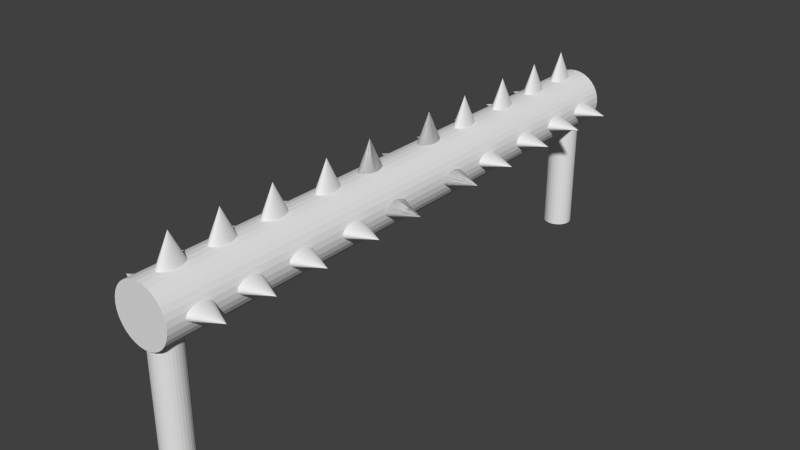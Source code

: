 # Source: obstacle.blend  (saved by Blender 2.76.0; exported with 4.5.12 LTS)
import bpy
from mathutils import Matrix  # noqa: F401  (used for matrix-valued properties, if any)

bpy.ops.wm.read_factory_settings(use_empty=True)
scene = bpy.context.scene
scene.name = 'Scene'

# ---- collections
col_collection_1 = bpy.data.collections.new('Collection 1'); scene.collection.children.link(col_collection_1)

# ---- world
world_world = bpy.data.worlds.new('World'); scene.world = world_world
world_world.color = (0.05088, 0.05088, 0.05088)
world_world.use_sun_shadow = False
world_world.sun_shadow_jitter_overblur = 0.0
world_world.cycles.sampling_method = 'MANUAL'
world_world.cycles.sample_map_resolution = 256

# ---- meshes
me_cylinder = bpy.data.meshes.new('Cylinder')
me_cylinder.from_pydata([(-0.1913, 0.4619, -0.625), (-0.2778, 0.4157, -0.625), (-0.3536, 0.3536, -0.625), (-0.4157, 0.2778, -0.625), (-0.4619, 0.1913, -0.625), (-0.4904, 0.09755, -0.625), (-0.5, 3.687e-07, -0.625), (-0.4904, -0.09754, -0.625), (-0.4619, -0.1913, -0.625), (-0.4157, -0.2778, -0.625), (-0.3536, -0.3536, -0.625), (-0.2778, -0.4157, -0.625), (-0.1913, -0.4619, -0.625), (-0.09755, -0.4904, -0.625), (8.987e-08, -0.5, -0.625), (0.09755, -0.4904, -0.625), (0.1913, -0.4619, -0.625), (0.2778, -0.4157, -0.625), (0.3536, -0.3536, -0.625), (0.4157, -0.2778, -0.625), (0.4619, -0.1913, -0.625), (0.4904, -0.09755, -0.625), (0.5, 1.105e-08, -0.625), (0.4904, 0.09755, -0.625), (0.4619, 0.1913, -0.625), (0.4157, 0.2778, -0.625), (0.3536, 0.3536, -0.625), (0.2778, 0.4157, -0.625), (0.1913, 0.4619, -0.625), (0.09755, 0.4904, -0.625), (8.987e-08, 0.5, -0.625), (-0.09755, -0.4904, 0.0), (-0.1913, -0.4619, 0.0), (-0.09754, 0.4904, -0.625), (8.987e-08, -0.5, 0.0), (0.09755, -0.4904, 0.0), (0.1913, -0.4619, 0.0), (0.2778, -0.4157, 0.0), (0.3536, -0.3536, 0.0), (0.4157, -0.2778, 0.0), (0.4619, -0.1913, 0.0), (0.4904, -0.09755, 0.0), (0.5, -3.128e-07, 0.0), (0.4904, 0.09754, 0.0), (0.4619, 0.1913, 0.0), (0.4157, 0.2778, 0.0), (0.3536, 0.3536, 0.0), (0.2778, 0.4157, 0.0), (0.1913, 0.4619, 0.0), (0.09755, 0.4904, 0.0), (8.987e-08, 0.5, 0.0), (-0.2778, -0.4157, 0.0), (-0.3536, -0.3536, 0.0), (-0.4157, -0.2778, 0.0), (-0.4619, -0.1913, 0.0), (-0.4904, -0.09755, 0.0), (-0.5, 1.64e-07, 0.0), (-0.4904, 0.09755, 0.0), (-0.4619, 0.1913, 0.0), (-0.4157, 0.2778, 0.0), (-0.3536, 0.3536, 0.0), (-0.2778, 0.4157, 0.0), (-0.1913, 0.4619, 0.0), (-0.09754, 0.4904, 0.0), (2.019e-07, 0.4824, -0.1181), (0.02439, 0.4824, -0.1175), (0.04784, 0.4824, -0.1157), (0.06945, 0.4824, -0.1128), (0.08839, 0.4824, -0.1089), (0.1039, 0.4824, -0.1042), (0.1155, 0.4824, -0.09876), (0.1226, 0.4824, -0.0929), (0.125, 0.4824, -0.08681), (2.019e-07, 0.9824, -0.08681), (0.1226, 0.4824, -0.08071), (0.1155, 0.4824, -0.07485), (0.1039, 0.4824, -0.06944), (0.08839, 0.4824, -0.06471), (0.06945, 0.4824, -0.06082), (0.04784, 0.4824, -0.05793), (0.02439, 0.4824, -0.05616), (1.612e-07, 0.4824, -0.05556), (-0.02439, 0.4824, -0.05616), (-0.04784, 0.4824, -0.05793), (-0.06945, 0.4824, -0.06082), (-0.08839, 0.4824, -0.06471), (-0.1039, 0.4824, -0.06944), (-0.1155, 0.4824, -0.07485), (-0.1226, 0.4824, -0.08071), (-0.125, 0.4824, -0.08681), (-0.1226, 0.4824, -0.0929), (-0.1155, 0.4824, -0.09876), (-0.1039, 0.4824, -0.1042), (-0.08839, 0.4824, -0.1089), (-0.06945, 0.4824, -0.1128), (-0.04784, 0.4824, -0.1157), (-0.02439, 0.4824, -0.1175), (-0.477, 0.01009, -0.1181), (-0.4771, 0.03447, -0.1175), (-0.4772, 0.05792, -0.1157), (-0.4774, 0.07953, -0.1128), (-0.4775, 0.09847, -0.1089), (-0.4776, 0.114, -0.1042), (-0.4776, 0.1256, -0.09876), (-0.4777, 0.1327, -0.0929), (-0.4777, 0.1351, -0.08681), (-0.9769, 0.00712, -0.08681), (-0.4777, 0.1327, -0.08071), (-0.4776, 0.1256, -0.07485), (-0.4776, 0.114, -0.06944), (-0.4775, 0.09847, -0.06471), (-0.4774, 0.07953, -0.06082), (-0.4772, 0.05792, -0.05793), (-0.4771, 0.03447, -0.05616), (-0.477, 0.01009, -0.05556), (-0.4768, -0.0143, -0.05616), (-0.4767, -0.03775, -0.05793), (-0.4765, -0.05936, -0.06082), (-0.4764, -0.0783, -0.06471), (-0.4763, -0.09385, -0.06944), (-0.4763, -0.1054, -0.07485), (-0.4762, -0.1125, -0.08071), (-0.4762, -0.1149, -0.08681), (-0.4762, -0.1125, -0.0929), (-0.4763, -0.1054, -0.09876), (-0.4763, -0.09385, -0.1042), (-0.4764, -0.0783, -0.1089), (-0.4765, -0.05936, -0.1128), (-0.4767, -0.03775, -0.1157), (-0.4768, -0.0143, -0.1175), (0.4678, 0.01009, -0.05556), (0.468, 0.03447, -0.05616), (0.4681, 0.05792, -0.05793), (0.4683, 0.07953, -0.06082), (0.4684, 0.09847, -0.06471), (0.4685, 0.114, -0.06944), (0.4685, 0.1256, -0.07485), (0.4686, 0.1327, -0.08071), (0.4686, 0.1351, -0.08681), (0.9678, 0.00712, -0.08681), (0.4686, 0.1327, -0.0929), (0.4685, 0.1256, -0.09876), (0.4685, 0.114, -0.1042), (0.4684, 0.09847, -0.1089), (0.4683, 0.07953, -0.1128), (0.4681, 0.05792, -0.1157), (0.468, 0.03447, -0.1175), (0.4678, 0.01009, -0.1181), (0.4677, -0.0143, -0.1175), (0.4676, -0.03775, -0.1157), (0.4674, -0.05936, -0.1128), (0.4673, -0.0783, -0.1089), (0.4672, -0.09385, -0.1042), (0.4672, -0.1054, -0.09876), (0.4671, -0.1125, -0.0929), (0.4671, -0.1149, -0.08681), (0.4671, -0.1125, -0.08071), (0.4672, -0.1054, -0.07485), (0.4672, -0.09385, -0.06944), (0.4673, -0.0783, -0.06471), (0.4674, -0.05936, -0.06082), (0.4676, -0.03775, -0.05793), (0.4677, -0.0143, -0.05616), (0.07287, -2.408, -0.5555), (0.1198, -0.4075, -0.5573), (0.1198, -2.408, -0.5573), (0.163, -0.4075, -0.5602), (0.163, -2.408, -0.5602), (0.2009, -0.4075, -0.564), (0.2009, -2.408, -0.564), (0.232, -0.4075, -0.5688), (0.232, -2.408, -0.5688), (0.2551, -0.4075, -0.5742), (0.2551, -2.408, -0.5742), (0.2693, -0.4075, -0.58), (0.2693, -2.408, -0.58), (0.2741, -0.4075, -0.5861), (0.2741, -2.408, -0.5861), (0.2693, -0.4075, -0.5922), (0.2693, -2.408, -0.5922), (0.2551, -0.4075, -0.5981), (0.2551, -2.408, -0.5981), (0.232, -0.4075, -0.6035), (0.232, -2.408, -0.6035), (0.2009, -0.4075, -0.6082), (0.2009, -2.408, -0.6082), (0.163, -0.4075, -0.6121), (0.163, -2.408, -0.6121), (0.1198, -0.4075, -0.615), (0.1198, -2.408, -0.615), (0.07287, -0.4075, -0.6168), (0.07287, -2.408, -0.6168), (0.0241, -0.4075, -0.6174), (0.0241, -2.408, -0.6174), (2.019e-07, 0.4824, -0.1181), (0.02439, 0.4824, -0.1175), (0.04784, 0.4824, -0.1157), (0.06945, 0.4824, -0.1128), (0.08839, 0.4824, -0.1089), (0.1039, 0.4824, -0.1042), (0.1155, 0.4824, -0.09876), (0.1226, 0.4824, -0.0929), (0.125, 0.4824, -0.08681), (2.019e-07, 0.9824, -0.08681), (0.1226, 0.4824, -0.08071), (0.1155, 0.4824, -0.07485), (0.1039, 0.4824, -0.06944), (0.08839, 0.4824, -0.06471), (0.06945, 0.4824, -0.06082), (0.04784, 0.4824, -0.05793), (0.02439, 0.4824, -0.05616), (1.612e-07, 0.4824, -0.05556), (-0.02439, 0.4824, -0.05616), (-0.04784, 0.4824, -0.05793), (-0.06945, 0.4824, -0.06082), (-0.08839, 0.4824, -0.06471), (-0.1039, 0.4824, -0.06944), (-0.1155, 0.4824, -0.07485), (-0.1226, 0.4824, -0.08071), (-0.125, 0.4824, -0.08681), (-0.1226, 0.4824, -0.0929), (-0.1155, 0.4824, -0.09876), (-0.1039, 0.4824, -0.1042), (-0.08839, 0.4824, -0.1089), (-0.06945, 0.4824, -0.1128), (-0.04784, 0.4824, -0.1157), (-0.02439, 0.4824, -0.1175), (-0.477, 0.01009, -0.1181), (-0.4771, 0.03447, -0.1175), (-0.4772, 0.05792, -0.1157), (-0.4774, 0.07953, -0.1128), (-0.4775, 0.09847, -0.1089), (-0.4776, 0.114, -0.1042), (-0.4776, 0.1256, -0.09876), (-0.4777, 0.1327, -0.0929), (-0.4777, 0.1351, -0.08681), (-0.9769, 0.00712, -0.08681), (-0.4777, 0.1327, -0.08071), (-0.4776, 0.1256, -0.07485), (-0.4776, 0.114, -0.06944), (-0.4775, 0.09847, -0.06471), (-0.4774, 0.07953, -0.06082), (-0.4772, 0.05792, -0.05793), (-0.4771, 0.03447, -0.05616), (-0.477, 0.01009, -0.05556), (-0.4768, -0.0143, -0.05616), (-0.4767, -0.03775, -0.05793), (-0.4765, -0.05936, -0.06082), (-0.4764, -0.0783, -0.06471), (-0.4763, -0.09385, -0.06944), (-0.4763, -0.1054, -0.07485), (-0.4762, -0.1125, -0.08071), (-0.4762, -0.1149, -0.08681), (-0.4762, -0.1125, -0.0929), (-0.4763, -0.1054, -0.09876), (-0.4763, -0.09385, -0.1042), (-0.4764, -0.0783, -0.1089), (-0.4765, -0.05936, -0.1128), (-0.4767, -0.03775, -0.1157), (-0.4768, -0.0143, -0.1175), (0.4678, 0.01009, -0.05556), (0.468, 0.03447, -0.05616), (0.4681, 0.05792, -0.05793), (0.4683, 0.07953, -0.06082), (0.4684, 0.09847, -0.06471), (0.4685, 0.114, -0.06944), (0.4685, 0.1256, -0.07485), (0.4686, 0.1327, -0.08071), (0.4686, 0.1351, -0.08681), (0.9678, 0.00712, -0.08681), (0.4686, 0.1327, -0.0929), (0.4685, 0.1256, -0.09876), (0.4685, 0.114, -0.1042), (0.4684, 0.09847, -0.1089), (0.4683, 0.07953, -0.1128), (0.4681, 0.05792, -0.1157), (0.468, 0.03447, -0.1175), (0.4678, 0.01009, -0.1181), (0.4677, -0.0143, -0.1175), (0.4676, -0.03775, -0.1157), (0.4674, -0.05936, -0.1128), (0.4673, -0.0783, -0.1089), (0.4672, -0.09385, -0.1042), (0.4672, -0.1054, -0.09876), (0.4671, -0.1125, -0.0929), (0.4671, -0.1149, -0.08681), (0.4671, -0.1125, -0.08071), (0.4672, -0.1054, -0.07485), (0.4672, -0.09385, -0.06944), (0.4673, -0.0783, -0.06471), (0.4674, -0.05936, -0.06082), (0.4676, -0.03775, -0.05793), (0.4677, -0.0143, -0.05616), (-0.02468, -0.4075, -0.6168), (-0.02468, -2.408, -0.6168), (-0.07158, -0.4075, -0.615), (-0.07158, -2.408, -0.615), (-0.1148, -0.4075, -0.6121), (-0.1148, -2.408, -0.6121), (-0.1527, -0.4075, -0.6082), (-0.1527, -2.408, -0.6082), (-0.1838, -0.4075, -0.6035), (-0.1838, -2.408, -0.6035), (-0.2069, -0.4075, -0.5981), (-0.2069, -2.408, -0.5981), (-0.2211, -0.4075, -0.5922), (-0.2211, -2.408, -0.5922), (-0.2259, -0.4075, -0.5861), (-0.2259, -2.408, -0.5861), (-0.2211, -0.4075, -0.58), (-0.2211, -2.408, -0.58), (-0.2069, -0.4075, -0.5742), (-0.2069, -2.408, -0.5742), (-0.1838, -0.4075, -0.5688), (-0.1838, -2.408, -0.5688), (-0.1527, -0.4075, -0.564), (-0.1527, -2.408, -0.564), (-0.1148, -0.4075, -0.5602), (-0.1148, -2.408, -0.5602), (-0.07158, -0.4075, -0.5573), (-0.07158, -2.408, -0.5573), (-0.02468, -0.4075, -0.5555), (-0.02468, -2.408, -0.5555), (0.0241, -0.4075, -0.5549), (0.0241, -2.408, -0.5549), (0.07287, -0.4075, -0.5555), (2.019e-07, 0.4824, -0.2329), (0.02439, 0.4824, -0.2323), (0.04784, 0.4824, -0.2305), (0.06945, 0.4824, -0.2276), (0.08839, 0.4824, -0.2237), (0.1039, 0.4824, -0.219), (0.1155, 0.4824, -0.2136), (0.1226, 0.4824, -0.2077), (0.125, 0.4824, -0.2016), (2.019e-07, 0.9824, -0.2016), (0.1226, 0.4824, -0.1955), (0.1155, 0.4824, -0.1897), (0.1039, 0.4824, -0.1843), (0.08839, 0.4824, -0.1795), (0.06945, 0.4824, -0.1756), (0.04784, 0.4824, -0.1728), (0.02439, 0.4824, -0.171), (1.612e-07, 0.4824, -0.1704), (-0.02439, 0.4824, -0.171), (-0.04784, 0.4824, -0.1728), (-0.06945, 0.4824, -0.1756), (-0.08839, 0.4824, -0.1795), (-0.1039, 0.4824, -0.1843), (-0.1155, 0.4824, -0.1897), (-0.1226, 0.4824, -0.1955), (-0.125, 0.4824, -0.2016), (-0.1226, 0.4824, -0.2077), (-0.1155, 0.4824, -0.2136), (-0.1039, 0.4824, -0.219), (-0.08839, 0.4824, -0.2237), (-0.06945, 0.4824, -0.2276), (-0.04784, 0.4824, -0.2305), (-0.02439, 0.4824, -0.2323), (-0.477, 0.01009, -0.2329), (-0.4771, 0.03447, -0.2323), (-0.4772, 0.05792, -0.2305), (-0.4774, 0.07953, -0.2276), (-0.4775, 0.09847, -0.2237), (-0.4776, 0.114, -0.219), (-0.4776, 0.1256, -0.2136), (-0.4777, 0.1327, -0.2077), (-0.4777, 0.1351, -0.2016), (-0.9769, 0.00712, -0.2016), (-0.4777, 0.1327, -0.1955), (-0.4776, 0.1256, -0.1897), (-0.4776, 0.114, -0.1843), (-0.4775, 0.09847, -0.1795), (-0.4774, 0.07953, -0.1756), (-0.4772, 0.05792, -0.1728), (-0.4771, 0.03447, -0.171), (-0.477, 0.01009, -0.1704), (-0.4768, -0.0143, -0.171), (-0.4767, -0.03775, -0.1728), (-0.4765, -0.05936, -0.1756), (-0.4764, -0.0783, -0.1795), (-0.4763, -0.09385, -0.1843), (-0.4763, -0.1054, -0.1897), (-0.4762, -0.1125, -0.1955), (-0.4762, -0.1149, -0.2016), (-0.4762, -0.1125, -0.2077), (-0.4763, -0.1054, -0.2136), (-0.4763, -0.09385, -0.219), (-0.4764, -0.0783, -0.2237), (-0.4765, -0.05936, -0.2276), (-0.4767, -0.03775, -0.2305), (-0.4768, -0.0143, -0.2323), (0.4678, 0.01009, -0.1704), (0.468, 0.03447, -0.171), (0.4681, 0.05792, -0.1728), (0.4683, 0.07953, -0.1756), (0.4684, 0.09847, -0.1795), (0.4685, 0.114, -0.1843), (0.4685, 0.1256, -0.1897), (0.4686, 0.1327, -0.1955), (0.4686, 0.1351, -0.2016), (0.9678, 0.00712, -0.2016), (0.4686, 0.1327, -0.2077), (0.4685, 0.1256, -0.2136), (0.4685, 0.114, -0.219), (0.4684, 0.09847, -0.2237), (0.4683, 0.07953, -0.2276), (0.4681, 0.05792, -0.2305), (0.468, 0.03447, -0.2323), (0.4678, 0.01009, -0.2329), (0.4677, -0.0143, -0.2323), (0.4676, -0.03775, -0.2305), (0.4674, -0.05936, -0.2276), (0.4673, -0.0783, -0.2237), (0.4672, -0.09385, -0.219), (0.4672, -0.1054, -0.2136), (0.4671, -0.1125, -0.2077), (0.4671, -0.1149, -0.2016), (0.4671, -0.1125, -0.1955), (0.4672, -0.1054, -0.1897), (0.4672, -0.09385, -0.1843), (0.4673, -0.0783, -0.1795), (0.4674, -0.05936, -0.1756), (0.4676, -0.03775, -0.1728), (0.4677, -0.0143, -0.171), (2.019e-07, 0.4824, -0.3643), (0.02439, 0.4824, -0.3637), (0.04784, 0.4824, -0.3619), (0.06945, 0.4824, -0.359), (0.08839, 0.4824, -0.3551), (0.1039, 0.4824, -0.3504), (0.1155, 0.4824, -0.345), (0.1226, 0.4824, -0.3391), (0.125, 0.4824, -0.333), (2.019e-07, 0.9824, -0.333), (0.1226, 0.4824, -0.3269), (0.1155, 0.4824, -0.321), (0.1039, 0.4824, -0.3156), (0.08839, 0.4824, -0.3109), (0.06945, 0.4824, -0.307), (0.04784, 0.4824, -0.3041), (0.02439, 0.4824, -0.3024), (1.612e-07, 0.4824, -0.3018), (-0.02439, 0.4824, -0.3024), (-0.04784, 0.4824, -0.3041), (-0.06945, 0.4824, -0.307), (-0.08839, 0.4824, -0.3109), (-0.1039, 0.4824, -0.3156), (-0.1155, 0.4824, -0.321), (-0.1226, 0.4824, -0.3269), (-0.125, 0.4824, -0.333), (-0.1226, 0.4824, -0.3391), (-0.1155, 0.4824, -0.345), (-0.1039, 0.4824, -0.3504), (-0.08839, 0.4824, -0.3551), (-0.06945, 0.4824, -0.359), (-0.04784, 0.4824, -0.3619), (-0.02439, 0.4824, -0.3637), (-0.477, 0.01009, -0.3643), (-0.4771, 0.03447, -0.3637), (-0.4772, 0.05792, -0.3619), (-0.4774, 0.07953, -0.359), (-0.4775, 0.09847, -0.3551), (-0.4776, 0.114, -0.3504), (-0.4776, 0.1256, -0.345), (-0.4777, 0.1327, -0.3391), (-0.4777, 0.1351, -0.333), (-0.9769, 0.00712, -0.333), (-0.4777, 0.1327, -0.3269), (-0.4776, 0.1256, -0.321), (-0.4776, 0.114, -0.3156), (-0.4775, 0.09847, -0.3109), (-0.4774, 0.07953, -0.307), (-0.4772, 0.05792, -0.3041), (-0.4771, 0.03447, -0.3024), (-0.477, 0.01009, -0.3018), (-0.4768, -0.0143, -0.3024), (-0.4767, -0.03775, -0.3041), (-0.4765, -0.05936, -0.307), (-0.4764, -0.0783, -0.3109), (-0.4763, -0.09385, -0.3156), (-0.4763, -0.1054, -0.321), (-0.4762, -0.1125, -0.3269), (-0.4762, -0.1149, -0.333), (-0.4762, -0.1125, -0.3391), (-0.4763, -0.1054, -0.345), (-0.4763, -0.09385, -0.3504), (-0.4764, -0.0783, -0.3551), (-0.4765, -0.05936, -0.359), (-0.4767, -0.03775, -0.3619), (-0.4768, -0.0143, -0.3637), (0.4678, 0.01009, -0.3018), (0.468, 0.03447, -0.3024), (0.4681, 0.05792, -0.3041), (0.4683, 0.07953, -0.307), (0.4684, 0.09847, -0.3109), (0.4685, 0.114, -0.3156), (0.4685, 0.1256, -0.321), (0.4686, 0.1327, -0.3269), (0.4686, 0.1351, -0.333), (0.9678, 0.00712, -0.333), (0.4686, 0.1327, -0.3391), (0.4685, 0.1256, -0.345), (0.4685, 0.114, -0.3504), (0.4684, 0.09847, -0.3551), (0.4683, 0.07953, -0.359), (0.4681, 0.05792, -0.3619), (0.468, 0.03447, -0.3637), (0.4678, 0.01009, -0.3643), (0.4677, -0.0143, -0.3637), (0.4676, -0.03775, -0.3619), (0.4674, -0.05936, -0.359), (0.4673, -0.0783, -0.3551), (0.4672, -0.09385, -0.3504), (0.4672, -0.1054, -0.345), (0.4671, -0.1125, -0.3391), (0.4671, -0.1149, -0.333), (0.4671, -0.1125, -0.3269), (0.4672, -0.1054, -0.321), (0.4672, -0.09385, -0.3156), (0.4673, -0.0783, -0.3109), (0.4674, -0.05936, -0.307), (0.4676, -0.03775, -0.3041), (0.4677, -0.0143, -0.3024), (2.019e-07, 0.4824, -0.4822), (0.02439, 0.4824, -0.4816), (0.04784, 0.4824, -0.4798), (0.06945, 0.4824, -0.4769), (0.08839, 0.4824, -0.473), (0.1039, 0.4824, -0.4683), (0.1155, 0.4824, -0.4629), (0.1226, 0.4824, -0.457), (0.125, 0.4824, -0.4509), (2.019e-07, 0.9824, -0.4509), (0.1226, 0.4824, -0.4449), (0.1155, 0.4824, -0.439), (0.1039, 0.4824, -0.4336), (0.08839, 0.4824, -0.4288), (0.06945, 0.4824, -0.425), (0.04784, 0.4824, -0.4221), (0.02439, 0.4824, -0.4203), (1.612e-07, 0.4824, -0.4197), (-0.02439, 0.4824, -0.4203), (-0.04784, 0.4824, -0.4221), (-0.06945, 0.4824, -0.425), (-0.08839, 0.4824, -0.4288), (-0.1039, 0.4824, -0.4336), (-0.1155, 0.4824, -0.439), (-0.1226, 0.4824, -0.4449), (-0.125, 0.4824, -0.4509), (-0.1226, 0.4824, -0.457), (-0.1155, 0.4824, -0.4629), (-0.1039, 0.4824, -0.4683), (-0.08839, 0.4824, -0.473), (-0.06945, 0.4824, -0.4769), (-0.04784, 0.4824, -0.4798), (-0.02439, 0.4824, -0.4816), (-0.477, 0.01009, -0.4822), (-0.4771, 0.03447, -0.4816), (-0.4772, 0.05792, -0.4798), (-0.4774, 0.07953, -0.4769), (-0.4775, 0.09847, -0.473), (-0.4776, 0.114, -0.4683), (-0.4776, 0.1256, -0.4629), (-0.4777, 0.1327, -0.457), (-0.4777, 0.1351, -0.4509), (-0.9769, 0.00712, -0.4509), (-0.4777, 0.1327, -0.4449), (-0.4776, 0.1256, -0.439), (-0.4776, 0.114, -0.4336), (-0.4775, 0.09847, -0.4288), (-0.4774, 0.07953, -0.425), (-0.4772, 0.05792, -0.4221), (-0.4771, 0.03447, -0.4203), (-0.477, 0.01009, -0.4197), (-0.4768, -0.0143, -0.4203), (-0.4767, -0.03775, -0.4221), (-0.4765, -0.05936, -0.425), (-0.4764, -0.0783, -0.4288), (-0.4763, -0.09385, -0.4336), (-0.4763, -0.1054, -0.439), (-0.4762, -0.1125, -0.4449), (-0.4762, -0.1149, -0.4509), (-0.4762, -0.1125, -0.457), (-0.4763, -0.1054, -0.4629), (-0.4763, -0.09385, -0.4683), (-0.4764, -0.0783, -0.473), (-0.4765, -0.05936, -0.4769), (-0.4767, -0.03775, -0.4798), (-0.4768, -0.0143, -0.4816), (0.4678, 0.01009, -0.4197), (0.468, 0.03447, -0.4203), (0.4681, 0.05792, -0.4221), (0.4683, 0.07953, -0.425), (0.4684, 0.09847, -0.4288), (0.4685, 0.114, -0.4336), (0.4685, 0.1256, -0.439), (0.4686, 0.1327, -0.4449), (0.4686, 0.1351, -0.4509), (0.9678, 0.00712, -0.4509), (0.4686, 0.1327, -0.457), (0.4685, 0.1256, -0.4629), (0.4685, 0.114, -0.4683), (0.4684, 0.09847, -0.473), (0.4683, 0.07953, -0.4769), (0.4681, 0.05792, -0.4798), (0.468, 0.03447, -0.4816), (0.4678, 0.01009, -0.4822), (0.4677, -0.0143, -0.4816), (0.4676, -0.03775, -0.4798), (0.4674, -0.05936, -0.4769), (0.4673, -0.0783, -0.473), (0.4672, -0.09385, -0.4683), (0.4672, -0.1054, -0.4629), (0.4671, -0.1125, -0.457), (0.4671, -0.1149, -0.4509), (0.4671, -0.1125, -0.4448), (0.4672, -0.1054, -0.439), (0.4672, -0.09385, -0.4336), (0.4673, -0.0783, -0.4288), (0.4674, -0.05936, -0.425), (0.4676, -0.03775, -0.4221), (0.4677, -0.0143, -0.4203), (2.019e-07, 0.4824, -0.5886), (0.02439, 0.4824, -0.588), (0.04784, 0.4824, -0.5862), (0.06945, 0.4824, -0.5833), (0.08839, 0.4824, -0.5794), (0.1039, 0.4824, -0.5747), (0.1155, 0.4824, -0.5693), (0.1226, 0.4824, -0.5634), (0.125, 0.4824, -0.5573), (2.019e-07, 0.9824, -0.5573), (0.1226, 0.4824, -0.5512), (0.1155, 0.4824, -0.5453), (0.1039, 0.4824, -0.5399), (0.08839, 0.4824, -0.5352), (0.06945, 0.4824, -0.5313), (0.04784, 0.4824, -0.5284), (0.02439, 0.4824, -0.5267), (1.612e-07, 0.4824, -0.5261), (-0.02439, 0.4824, -0.5267), (-0.04784, 0.4824, -0.5284), (-0.06945, 0.4824, -0.5313), (-0.08839, 0.4824, -0.5352), (-0.1039, 0.4824, -0.5399), (-0.1155, 0.4824, -0.5453), (-0.1226, 0.4824, -0.5512), (-0.125, 0.4824, -0.5573), (-0.1226, 0.4824, -0.5634), (-0.1155, 0.4824, -0.5693), (-0.1039, 0.4824, -0.5747), (-0.08839, 0.4824, -0.5794), (-0.06945, 0.4824, -0.5833), (-0.04784, 0.4824, -0.5862), (-0.02439, 0.4824, -0.588), (-0.477, 0.01009, -0.5886), (-0.4771, 0.03447, -0.588), (-0.4772, 0.05792, -0.5862), (-0.4774, 0.07953, -0.5833), (-0.4775, 0.09847, -0.5794), (-0.4776, 0.114, -0.5747), (-0.4776, 0.1256, -0.5693), (-0.4777, 0.1327, -0.5634), (-0.4777, 0.1351, -0.5573), (-0.9769, 0.00712, -0.5573), (-0.4777, 0.1327, -0.5512), (-0.4776, 0.1256, -0.5453), (-0.4776, 0.114, -0.5399), (-0.4775, 0.09847, -0.5352), (-0.4774, 0.07953, -0.5313), (-0.4772, 0.05792, -0.5284), (-0.4771, 0.03447, -0.5267), (-0.477, 0.01009, -0.5261), (-0.4768, -0.0143, -0.5267), (-0.4767, -0.03775, -0.5284), (-0.4765, -0.05936, -0.5313), (-0.4764, -0.0783, -0.5352), (-0.4763, -0.09385, -0.5399), (-0.4763, -0.1054, -0.5453), (-0.4762, -0.1125, -0.5512), (-0.4762, -0.1149, -0.5573), (-0.4762, -0.1125, -0.5634), (-0.4763, -0.1054, -0.5693), (-0.4763, -0.09385, -0.5747), (-0.4764, -0.0783, -0.5794), (-0.4765, -0.05936, -0.5833), (-0.4767, -0.03775, -0.5862), (-0.4768, -0.0143, -0.588), (0.4678, 0.01009, -0.5261), (0.468, 0.03447, -0.5267), (0.4681, 0.05792, -0.5284), (0.4683, 0.07953, -0.5313), (0.4684, 0.09847, -0.5352), (0.4685, 0.114, -0.5399), (0.4685, 0.1256, -0.5453), (0.4686, 0.1327, -0.5512), (0.4686, 0.1351, -0.5573), (0.9678, 0.00712, -0.5573), (0.4686, 0.1327, -0.5634), (0.4685, 0.1256, -0.5693), (0.4685, 0.114, -0.5747), (0.4684, 0.09847, -0.5794), (0.4683, 0.07953, -0.5833), (0.4681, 0.05792, -0.5862), (0.468, 0.03447, -0.588), (0.4678, 0.01009, -0.5886), (0.4677, -0.0143, -0.588), (0.4676, -0.03775, -0.5862), (0.4674, -0.05936, -0.5833), (0.4673, -0.0783, -0.5794), (0.4672, -0.09385, -0.5747), (0.4672, -0.1054, -0.5693), (0.4671, -0.1125, -0.5634), (0.4671, -0.1149, -0.5573), (0.4671, -0.1125, -0.5512), (0.4672, -0.1054, -0.5453), (0.4672, -0.09385, -0.5399), (0.4673, -0.0783, -0.5352), (0.4674, -0.05936, -0.5313), (0.4676, -0.03775, -0.5284), (0.4677, -0.0143, -0.5267)], [], [(19, 39, 38, 18), (30, 50, 49, 29), (29, 49, 48, 28), (28, 48, 47, 27), (27, 47, 46, 26), (26, 46, 45, 25), (25, 45, 44, 24), (24, 44, 43, 23), (21, 41, 40, 20), (18, 38, 37, 17), (22, 42, 41, 21), (17, 37, 36, 16), (16, 36, 35, 15), (15, 35, 34, 14), (14, 34, 31, 13), (13, 31, 32, 12), (12, 32, 51, 11), (11, 51, 52, 10), (10, 52, 53, 9), (9, 53, 54, 8), (8, 54, 55, 7), (7, 55, 56, 6), (6, 56, 57, 5), (5, 57, 58, 4), (4, 58, 59, 3), (3, 59, 60, 2), (2, 60, 61, 1), (1, 61, 62, 0), (33, 63, 50, 30), (0, 62, 63, 33), (20, 40, 39, 19), (21, 20, 19, 18, 17, 16, 15, 14, 13, 12, 11, 10, 9, 8, 7, 6, 5, 4, 3, 2, 1, 0, 33, 30, 29, 28, 27, 26, 25, 24, 23, 22), (23, 43, 42, 22), (95, 73, 96), (64, 73, 65), (94, 73, 95), (93, 73, 94), (92, 73, 93), (91, 73, 92), (90, 73, 91), (89, 73, 90), (88, 73, 89), (87, 73, 88), (86, 73, 87), (85, 73, 86), (84, 73, 85), (83, 73, 84), (82, 73, 83), (81, 73, 82), (80, 73, 81), (79, 73, 80), (78, 73, 79), (77, 73, 78), (76, 73, 77), (75, 73, 76), (74, 73, 75), (72, 73, 74), (71, 73, 72), (70, 73, 71), (69, 73, 70), (68, 73, 69), (67, 73, 68), (66, 73, 67), (96, 73, 64), (65, 73, 66), (64, 65, 66, 67, 68, 69, 70, 71, 72, 74, 75, 76, 77, 78, 79, 80, 81, 82, 83, 84, 85, 86, 87, 88, 89, 90, 91, 92, 93, 94, 95, 96), (128, 106, 129), (97, 106, 98), (127, 106, 128), (126, 106, 127), (125, 106, 126), (124, 106, 125), (123, 106, 124), (122, 106, 123), (121, 106, 122), (120, 106, 121), (119, 106, 120), (118, 106, 119), (117, 106, 118), (116, 106, 117), (115, 106, 116), (114, 106, 115), (113, 106, 114), (112, 106, 113), (111, 106, 112), (110, 106, 111), (109, 106, 110), (108, 106, 109), (107, 106, 108), (105, 106, 107), (104, 106, 105), (103, 106, 104), (102, 106, 103), (101, 106, 102), (100, 106, 101), (99, 106, 100), (129, 106, 97), (98, 106, 99), (97, 98, 99, 100, 101, 102, 103, 104, 105, 107, 108, 109, 110, 111, 112, 113, 114, 115, 116, 117, 118, 119, 120, 121, 122, 123, 124, 125, 126, 127, 128, 129), (161, 139, 162), (130, 139, 131), (160, 139, 161), (159, 139, 160), (158, 139, 159), (157, 139, 158), (156, 139, 157), (155, 139, 156), (154, 139, 155), (153, 139, 154), (152, 139, 153), (151, 139, 152), (150, 139, 151), (149, 139, 150), (148, 139, 149), (147, 139, 148), (146, 139, 147), (145, 139, 146), (144, 139, 145), (143, 139, 144), (142, 139, 143), (141, 139, 142), (140, 139, 141), (138, 139, 140), (137, 139, 138), (136, 139, 137), (135, 139, 136), (134, 139, 135), (133, 139, 134), (132, 139, 133), (162, 139, 130), (131, 139, 132), (130, 131, 132, 133, 134, 135, 136, 137, 138, 140, 141, 142, 143, 144, 145, 146, 147, 148, 149, 150, 151, 152, 153, 154, 155, 156, 157, 158, 159, 160, 161, 162), (179, 178, 176, 177), (187, 186, 184, 185), (191, 190, 188, 189), (193, 192, 190, 191), (189, 188, 186, 187), (185, 184, 182, 183), (183, 182, 180, 181), (181, 180, 178, 179), (177, 176, 174, 175), (175, 174, 172, 173), (173, 172, 170, 171), (51, 32, 31, 34, 35, 36, 37, 38, 39, 40, 41, 42, 43, 44, 45, 46, 47, 48, 49, 50, 63, 62, 61, 60, 59, 58, 57, 56, 55, 54, 53, 52), (225, 203, 226), (194, 203, 195), (224, 203, 225), (223, 203, 224), (222, 203, 223), (221, 203, 222), (220, 203, 221), (219, 203, 220), (218, 203, 219), (217, 203, 218), (216, 203, 217), (215, 203, 216), (214, 203, 215), (213, 203, 214), (212, 203, 213), (211, 203, 212), (210, 203, 211), (209, 203, 210), (208, 203, 209), (207, 203, 208), (206, 203, 207), (205, 203, 206), (204, 203, 205), (202, 203, 204), (201, 203, 202), (200, 203, 201), (199, 203, 200), (198, 203, 199), (197, 203, 198), (196, 203, 197), (226, 203, 194), (195, 203, 196), (194, 195, 196, 197, 198, 199, 200, 201, 202, 204, 205, 206, 207, 208, 209, 210, 211, 212, 213, 214, 215, 216, 217, 218, 219, 220, 221, 222, 223, 224, 225, 226), (258, 236, 259), (227, 236, 228), (257, 236, 258), (256, 236, 257), (255, 236, 256), (254, 236, 255), (253, 236, 254), (252, 236, 253), (251, 236, 252), (250, 236, 251), (249, 236, 250), (248, 236, 249), (247, 236, 248), (246, 236, 247), (245, 236, 246), (244, 236, 245), (243, 236, 244), (242, 236, 243), (241, 236, 242), (240, 236, 241), (239, 236, 240), (238, 236, 239), (237, 236, 238), (235, 236, 237), (234, 236, 235), (233, 236, 234), (232, 236, 233), (231, 236, 232), (230, 236, 231), (229, 236, 230), (259, 236, 227), (228, 236, 229), (227, 228, 229, 230, 231, 232, 233, 234, 235, 237, 238, 239, 240, 241, 242, 243, 244, 245, 246, 247, 248, 249, 250, 251, 252, 253, 254, 255, 256, 257, 258, 259), (291, 269, 292), (260, 269, 261), (290, 269, 291), (289, 269, 290), (288, 269, 289), (287, 269, 288), (286, 269, 287), (285, 269, 286), (284, 269, 285), (283, 269, 284), (282, 269, 283), (281, 269, 282), (280, 269, 281), (279, 269, 280), (278, 269, 279), (277, 269, 278), (276, 269, 277), (275, 269, 276), (274, 269, 275), (273, 269, 274), (272, 269, 273), (271, 269, 272), (270, 269, 271), (268, 269, 270), (267, 269, 268), (266, 269, 267), (265, 269, 266), (264, 269, 265), (263, 269, 264), (262, 269, 263), (292, 269, 260), (261, 269, 262), (260, 261, 262, 263, 264, 265, 266, 267, 268, 270, 271, 272, 273, 274, 275, 276, 277, 278, 279, 280, 281, 282, 283, 284, 285, 286, 287, 288, 289, 290, 291, 292), (322, 321, 319, 320), (324, 323, 321, 322), (163, 325, 323, 324), (165, 164, 325, 163), (167, 166, 164, 165), (169, 168, 166, 167), (171, 170, 168, 169), (320, 319, 317, 318), (318, 317, 315, 316), (316, 315, 313, 314), (314, 313, 311, 312), (312, 311, 309, 310), (310, 309, 307, 308), (308, 307, 305, 306), (306, 305, 303, 304), (304, 303, 301, 302), (302, 301, 299, 300), (300, 299, 297, 298), (298, 297, 295, 296), (170, 172, 174, 176, 178, 180, 182, 184, 186, 188, 190, 192, 293, 295, 297, 299, 301, 303, 305, 307, 309, 311, 313, 315, 317, 319, 321, 323, 325, 164, 166, 168), (294, 293, 192, 193), (296, 295, 293, 294), (175, 173, 171, 169, 167, 165, 163, 324, 322, 320, 318, 316, 314, 312, 310, 308, 306, 304, 302, 300, 298, 296, 294, 193, 191, 189, 187, 185, 183, 181, 179, 177), (357, 335, 358), (326, 335, 327), (356, 335, 357), (355, 335, 356), (354, 335, 355), (353, 335, 354), (352, 335, 353), (351, 335, 352), (350, 335, 351), (349, 335, 350), (348, 335, 349), (347, 335, 348), (346, 335, 347), (345, 335, 346), (344, 335, 345), (343, 335, 344), (342, 335, 343), (341, 335, 342), (340, 335, 341), (339, 335, 340), (338, 335, 339), (337, 335, 338), (336, 335, 337), (334, 335, 336), (333, 335, 334), (332, 335, 333), (331, 335, 332), (330, 335, 331), (329, 335, 330), (328, 335, 329), (358, 335, 326), (327, 335, 328), (326, 327, 328, 329, 330, 331, 332, 333, 334, 336, 337, 338, 339, 340, 341, 342, 343, 344, 345, 346, 347, 348, 349, 350, 351, 352, 353, 354, 355, 356, 357, 358), (390, 368, 391), (359, 368, 360), (389, 368, 390), (388, 368, 389), (387, 368, 388), (386, 368, 387), (385, 368, 386), (384, 368, 385), (383, 368, 384), (382, 368, 383), (381, 368, 382), (380, 368, 381), (379, 368, 380), (378, 368, 379), (377, 368, 378), (376, 368, 377), (375, 368, 376), (374, 368, 375), (373, 368, 374), (372, 368, 373), (371, 368, 372), (370, 368, 371), (369, 368, 370), (367, 368, 369), (366, 368, 367), (365, 368, 366), (364, 368, 365), (363, 368, 364), (362, 368, 363), (361, 368, 362), (391, 368, 359), (360, 368, 361), (359, 360, 361, 362, 363, 364, 365, 366, 367, 369, 370, 371, 372, 373, 374, 375, 376, 377, 378, 379, 380, 381, 382, 383, 384, 385, 386, 387, 388, 389, 390, 391), (423, 401, 424), (392, 401, 393), (422, 401, 423), (421, 401, 422), (420, 401, 421), (419, 401, 420), (418, 401, 419), (417, 401, 418), (416, 401, 417), (415, 401, 416), (414, 401, 415), (413, 401, 414), (412, 401, 413), (411, 401, 412), (410, 401, 411), (409, 401, 410), (408, 401, 409), (407, 401, 408), (406, 401, 407), (405, 401, 406), (404, 401, 405), (403, 401, 404), (402, 401, 403), (400, 401, 402), (399, 401, 400), (398, 401, 399), (397, 401, 398), (396, 401, 397), (395, 401, 396), (394, 401, 395), (424, 401, 392), (393, 401, 394), (392, 393, 394, 395, 396, 397, 398, 399, 400, 402, 403, 404, 405, 406, 407, 408, 409, 410, 411, 412, 413, 414, 415, 416, 417, 418, 419, 420, 421, 422, 423, 424), (456, 434, 457), (425, 434, 426), (455, 434, 456), (454, 434, 455), (453, 434, 454), (452, 434, 453), (451, 434, 452), (450, 434, 451), (449, 434, 450), (448, 434, 449), (447, 434, 448), (446, 434, 447), (445, 434, 446), (444, 434, 445), (443, 434, 444), (442, 434, 443), (441, 434, 442), (440, 434, 441), (439, 434, 440), (438, 434, 439), (437, 434, 438), (436, 434, 437), (435, 434, 436), (433, 434, 435), (432, 434, 433), (431, 434, 432), (430, 434, 431), (429, 434, 430), (428, 434, 429), (427, 434, 428), (457, 434, 425), (426, 434, 427), (425, 426, 427, 428, 429, 430, 431, 432, 433, 435, 436, 437, 438, 439, 440, 441, 442, 443, 444, 445, 446, 447, 448, 449, 450, 451, 452, 453, 454, 455, 456, 457), (489, 467, 490), (458, 467, 459), (488, 467, 489), (487, 467, 488), (486, 467, 487), (485, 467, 486), (484, 467, 485), (483, 467, 484), (482, 467, 483), (481, 467, 482), (480, 467, 481), (479, 467, 480), (478, 467, 479), (477, 467, 478), (476, 467, 477), (475, 467, 476), (474, 467, 475), (473, 467, 474), (472, 467, 473), (471, 467, 472), (470, 467, 471), (469, 467, 470), (468, 467, 469), (466, 467, 468), (465, 467, 466), (464, 467, 465), (463, 467, 464), (462, 467, 463), (461, 467, 462), (460, 467, 461), (490, 467, 458), (459, 467, 460), (458, 459, 460, 461, 462, 463, 464, 465, 466, 468, 469, 470, 471, 472, 473, 474, 475, 476, 477, 478, 479, 480, 481, 482, 483, 484, 485, 486, 487, 488, 489, 490), (522, 500, 523), (491, 500, 492), (521, 500, 522), (520, 500, 521), (519, 500, 520), (518, 500, 519), (517, 500, 518), (516, 500, 517), (515, 500, 516), (514, 500, 515), (513, 500, 514), (512, 500, 513), (511, 500, 512), (510, 500, 511), (509, 500, 510), (508, 500, 509), (507, 500, 508), (506, 500, 507), (505, 500, 506), (504, 500, 505), (503, 500, 504), (502, 500, 503), (501, 500, 502), (499, 500, 501), (498, 500, 499), (497, 500, 498), (496, 500, 497), (495, 500, 496), (494, 500, 495), (493, 500, 494), (523, 500, 491), (492, 500, 493), (491, 492, 493, 494, 495, 496, 497, 498, 499, 501, 502, 503, 504, 505, 506, 507, 508, 509, 510, 511, 512, 513, 514, 515, 516, 517, 518, 519, 520, 521, 522, 523), (555, 533, 556), (524, 533, 525), (554, 533, 555), (553, 533, 554), (552, 533, 553), (551, 533, 552), (550, 533, 551), (549, 533, 550), (548, 533, 549), (547, 533, 548), (546, 533, 547), (545, 533, 546), (544, 533, 545), (543, 533, 544), (542, 533, 543), (541, 533, 542), (540, 533, 541), (539, 533, 540), (538, 533, 539), (537, 533, 538), (536, 533, 537), (535, 533, 536), (534, 533, 535), (532, 533, 534), (531, 533, 532), (530, 533, 531), (529, 533, 530), (528, 533, 529), (527, 533, 528), (526, 533, 527), (556, 533, 524), (525, 533, 526), (524, 525, 526, 527, 528, 529, 530, 531, 532, 534, 535, 536, 537, 538, 539, 540, 541, 542, 543, 544, 545, 546, 547, 548, 549, 550, 551, 552, 553, 554, 555, 556), (588, 566, 589), (557, 566, 558), (587, 566, 588), (586, 566, 587), (585, 566, 586), (584, 566, 585), (583, 566, 584), (582, 566, 583), (581, 566, 582), (580, 566, 581), (579, 566, 580), (578, 566, 579), (577, 566, 578), (576, 566, 577), (575, 566, 576), (574, 566, 575), (573, 566, 574), (572, 566, 573), (571, 566, 572), (570, 566, 571), (569, 566, 570), (568, 566, 569), (567, 566, 568), (565, 566, 567), (564, 566, 565), (563, 566, 564), (562, 566, 563), (561, 566, 562), (560, 566, 561), (559, 566, 560), (589, 566, 557), (558, 566, 559), (557, 558, 559, 560, 561, 562, 563, 564, 565, 567, 568, 569, 570, 571, 572, 573, 574, 575, 576, 577, 578, 579, 580, 581, 582, 583, 584, 585, 586, 587, 588, 589), (621, 599, 622), (590, 599, 591), (620, 599, 621), (619, 599, 620), (618, 599, 619), (617, 599, 618), (616, 599, 617), (615, 599, 616), (614, 599, 615), (613, 599, 614), (612, 599, 613), (611, 599, 612), (610, 599, 611), (609, 599, 610), (608, 599, 609), (607, 599, 608), (606, 599, 607), (605, 599, 606), (604, 599, 605), (603, 599, 604), (602, 599, 603), (601, 599, 602), (600, 599, 601), (598, 599, 600), (597, 599, 598), (596, 599, 597), (595, 599, 596), (594, 599, 595), (593, 599, 594), (592, 599, 593), (622, 599, 590), (591, 599, 592), (590, 591, 592, 593, 594, 595, 596, 597, 598, 600, 601, 602, 603, 604, 605, 606, 607, 608, 609, 610, 611, 612, 613, 614, 615, 616, 617, 618, 619, 620, 621, 622), (654, 632, 655), (623, 632, 624), (653, 632, 654), (652, 632, 653), (651, 632, 652), (650, 632, 651), (649, 632, 650), (648, 632, 649), (647, 632, 648), (646, 632, 647), (645, 632, 646), (644, 632, 645), (643, 632, 644), (642, 632, 643), (641, 632, 642), (640, 632, 641), (639, 632, 640), (638, 632, 639), (637, 632, 638), (636, 632, 637), (635, 632, 636), (634, 632, 635), (633, 632, 634), (631, 632, 633), (630, 632, 631), (629, 632, 630), (628, 632, 629), (627, 632, 628), (626, 632, 627), (625, 632, 626), (655, 632, 623), (624, 632, 625), (623, 624, 625, 626, 627, 628, 629, 630, 631, 633, 634, 635, 636, 637, 638, 639, 640, 641, 642, 643, 644, 645, 646, 647, 648, 649, 650, 651, 652, 653, 654, 655), (687, 665, 688), (656, 665, 657), (686, 665, 687), (685, 665, 686), (684, 665, 685), (683, 665, 684), (682, 665, 683), (681, 665, 682), (680, 665, 681), (679, 665, 680), (678, 665, 679), (677, 665, 678), (676, 665, 677), (675, 665, 676), (674, 665, 675), (673, 665, 674), (672, 665, 673), (671, 665, 672), (670, 665, 671), (669, 665, 670), (668, 665, 669), (667, 665, 668), (666, 665, 667), (664, 665, 666), (663, 665, 664), (662, 665, 663), (661, 665, 662), (660, 665, 661), (659, 665, 660), (658, 665, 659), (688, 665, 656), (657, 665, 658), (656, 657, 658, 659, 660, 661, 662, 663, 664, 666, 667, 668, 669, 670, 671, 672, 673, 674, 675, 676, 677, 678, 679, 680, 681, 682, 683, 684, 685, 686, 687, 688), (720, 698, 721), (689, 698, 690), (719, 698, 720), (718, 698, 719), (717, 698, 718), (716, 698, 717), (715, 698, 716), (714, 698, 715), (713, 698, 714), (712, 698, 713), (711, 698, 712), (710, 698, 711), (709, 698, 710), (708, 698, 709), (707, 698, 708), (706, 698, 707), (705, 698, 706), (704, 698, 705), (703, 698, 704), (702, 698, 703), (701, 698, 702), (700, 698, 701), (699, 698, 700), (697, 698, 699), (696, 698, 697), (695, 698, 696), (694, 698, 695), (693, 698, 694), (692, 698, 693), (691, 698, 692), (721, 698, 689), (690, 698, 691), (689, 690, 691, 692, 693, 694, 695, 696, 697, 699, 700, 701, 702, 703, 704, 705, 706, 707, 708, 709, 710, 711, 712, 713, 714, 715, 716, 717, 718, 719, 720, 721)])
me_cylinder.materials.append(None)
me_cylinder.use_remesh_preserve_volume = False
me_cylinder.use_remesh_preserve_attributes = False
me_cylinder.use_mirror_vertex_groups = False
me_cylinder.update()

# ---- objects
ob_cylinder = bpy.data.objects.new('Cylinder', me_cylinder)

# ---- transforms, parenting, visibility, modifiers, constraints
ob_cylinder.location = (0.0, 0.0, 0.0)
ob_cylinder.rotation_euler = (1.571, -0.0, 0.0)
ob_cylinder.scale = (0.5, 0.5, 4.0)
ob_cylinder.lineart.crease_threshold = 0.0
_m = ob_cylinder.modifiers.new('Mirror', 'MIRROR')
_m.use_axis = (False, False, True)

# ---- collection membership
col_collection_1.objects.link(ob_cylinder)

# ---- scene / render settings (as saved in the file)
scene.frame_start = 1; scene.frame_end = 250; scene.frame_set(1)
scene.render.engine = 'BLENDER_EEVEE_NEXT'
scene.render.resolution_percentage = 50
scene.render.dither_intensity = 0.0
scene.cycles.use_denoising = False
scene.cycles.samples = 10
scene.cycles.sampling_pattern = 'TABULATED_SOBOL'
scene.cycles.light_sampling_threshold = 0.0
scene.cycles.use_adaptive_sampling = False
scene.cycles.use_light_tree = False
scene.cycles.blur_glossy = 0.0
scene.cycles.pixel_filter_type = 'GAUSSIAN'
scene.cycles.sample_clamp_indirect = 0.0
scene.view_settings.view_transform = 'Standard'
bpy.context.view_layer.update()

# ---- added for rendering (the .blend has no active camera and no usable light): camera, sun
cam_auto = bpy.data.cameras.new('AutoCamera')
cam_auto.lens = 50.0
cam_auto.sensor_width = 36.0
cam_auto.clip_end = 1000.0
ob_auto_camera = bpy.data.objects.new('AutoCamera', cam_auto)
scene.collection.objects.link(ob_auto_camera)
ob_auto_camera.location = (4.96459, -5.96024, 3.61721)
ob_auto_camera.rotation_euler = (1.09748, -7.21219e-08, 0.694738)
scene.camera = ob_auto_camera
light_auto_sun = bpy.data.lights.new('AutoSun', 'SUN')
light_auto_sun.energy = 3.0
light_auto_sun.angle = 0.0523599
ob_auto_sun = bpy.data.objects.new('AutoSun', light_auto_sun)
scene.collection.objects.link(ob_auto_sun)
ob_auto_sun.rotation_euler = (0.872665, 0.174533, 0.523599)
bpy.context.view_layer.update()
